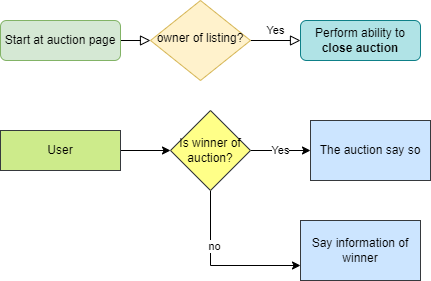

The diagram above was exported from draw.io. Its source (the exported page's mxGraphModel, read from the mxfile embedded in the PNG):
<mxGraphModel dx="1038" dy="481" grid="1" gridSize="10" guides="1" tooltips="1" connect="1" arrows="1" fold="1" page="1" pageScale="1" pageWidth="827" pageHeight="1169" math="0" shadow="0">
  <root>
    <mxCell id="WIyWlLk6GJQsqaUBKTNV-0" />
    <mxCell id="WIyWlLk6GJQsqaUBKTNV-1" parent="WIyWlLk6GJQsqaUBKTNV-0" />
    <mxCell id="WIyWlLk6GJQsqaUBKTNV-2" value="" style="rounded=0;html=1;jettySize=auto;orthogonalLoop=1;fontSize=11;endArrow=block;endFill=0;endSize=8;strokeWidth=1;shadow=0;labelBackgroundColor=none;edgeStyle=orthogonalEdgeStyle;" parent="WIyWlLk6GJQsqaUBKTNV-1" source="WIyWlLk6GJQsqaUBKTNV-3" target="WIyWlLk6GJQsqaUBKTNV-6" edge="1">
      <mxGeometry relative="1" as="geometry" />
    </mxCell>
    <mxCell id="WIyWlLk6GJQsqaUBKTNV-3" value="Start at auction page" style="rounded=1;whiteSpace=wrap;html=1;fontSize=12;glass=0;strokeWidth=1;shadow=0;fillColor=#d5e8d4;strokeColor=#82b366;" parent="WIyWlLk6GJQsqaUBKTNV-1" vertex="1">
      <mxGeometry x="20" y="190" width="120" height="40" as="geometry" />
    </mxCell>
    <mxCell id="WIyWlLk6GJQsqaUBKTNV-5" value="Yes" style="edgeStyle=orthogonalEdgeStyle;rounded=0;html=1;jettySize=auto;orthogonalLoop=1;fontSize=11;endArrow=block;endFill=0;endSize=8;strokeWidth=1;shadow=0;labelBackgroundColor=none;" parent="WIyWlLk6GJQsqaUBKTNV-1" source="WIyWlLk6GJQsqaUBKTNV-6" target="WIyWlLk6GJQsqaUBKTNV-7" edge="1">
      <mxGeometry y="10" relative="1" as="geometry">
        <mxPoint as="offset" />
      </mxGeometry>
    </mxCell>
    <mxCell id="WIyWlLk6GJQsqaUBKTNV-6" value="owner of listing?" style="rhombus;whiteSpace=wrap;html=1;shadow=0;fontFamily=Helvetica;fontSize=12;align=center;strokeWidth=1;spacing=6;spacingTop=-4;fillColor=#fff2cc;strokeColor=#d6b656;" parent="WIyWlLk6GJQsqaUBKTNV-1" vertex="1">
      <mxGeometry x="170" y="170" width="100" height="80" as="geometry" />
    </mxCell>
    <mxCell id="WIyWlLk6GJQsqaUBKTNV-7" value="Perform ability to &lt;b&gt;close auction&lt;/b&gt;" style="rounded=1;whiteSpace=wrap;html=1;fontSize=12;glass=0;strokeWidth=1;shadow=0;fillColor=#b0e3e6;strokeColor=#0e8088;" parent="WIyWlLk6GJQsqaUBKTNV-1" vertex="1">
      <mxGeometry x="320" y="190" width="120" height="40" as="geometry" />
    </mxCell>
    <mxCell id="WIyWlLk6GJQsqaUBKTNV-8" value="No" style="rounded=0;html=1;jettySize=auto;orthogonalLoop=1;fontSize=11;endArrow=block;endFill=0;endSize=8;strokeWidth=1;shadow=0;labelBackgroundColor=none;edgeStyle=orthogonalEdgeStyle;" parent="WIyWlLk6GJQsqaUBKTNV-1" target="WIyWlLk6GJQsqaUBKTNV-11" edge="1">
      <mxGeometry x="0.3333" y="20" relative="1" as="geometry">
        <mxPoint as="offset" />
        <mxPoint x="220" y="370" as="sourcePoint" />
      </mxGeometry>
    </mxCell>
    <mxCell id="WIyWlLk6GJQsqaUBKTNV-9" value="Yes" style="edgeStyle=orthogonalEdgeStyle;rounded=0;html=1;jettySize=auto;orthogonalLoop=1;fontSize=11;endArrow=block;endFill=0;endSize=8;strokeWidth=1;shadow=0;labelBackgroundColor=none;" parent="WIyWlLk6GJQsqaUBKTNV-1" target="WIyWlLk6GJQsqaUBKTNV-12" edge="1">
      <mxGeometry y="10" relative="1" as="geometry">
        <mxPoint as="offset" />
        <mxPoint x="270" y="330" as="sourcePoint" />
      </mxGeometry>
    </mxCell>
    <mxCell id="o6DSwBIccMik8JFU0lK3-3" value="" style="edgeStyle=orthogonalEdgeStyle;rounded=0;orthogonalLoop=1;jettySize=auto;html=1;" edge="1" parent="WIyWlLk6GJQsqaUBKTNV-1" source="o6DSwBIccMik8JFU0lK3-0" target="o6DSwBIccMik8JFU0lK3-2">
      <mxGeometry relative="1" as="geometry" />
    </mxCell>
    <mxCell id="o6DSwBIccMik8JFU0lK3-0" value="User" style="rounded=0;whiteSpace=wrap;html=1;fillColor=#cdeb8b;strokeColor=#36393d;" vertex="1" parent="WIyWlLk6GJQsqaUBKTNV-1">
      <mxGeometry x="20" y="300" width="120" height="40" as="geometry" />
    </mxCell>
    <mxCell id="o6DSwBIccMik8JFU0lK3-7" value="Yes" style="edgeStyle=orthogonalEdgeStyle;rounded=0;orthogonalLoop=1;jettySize=auto;html=1;" edge="1" parent="WIyWlLk6GJQsqaUBKTNV-1" source="o6DSwBIccMik8JFU0lK3-2" target="o6DSwBIccMik8JFU0lK3-6">
      <mxGeometry relative="1" as="geometry" />
    </mxCell>
    <mxCell id="o6DSwBIccMik8JFU0lK3-11" style="edgeStyle=orthogonalEdgeStyle;rounded=0;orthogonalLoop=1;jettySize=auto;html=1;entryX=0;entryY=0.75;entryDx=0;entryDy=0;fontStyle=4" edge="1" parent="WIyWlLk6GJQsqaUBKTNV-1" source="o6DSwBIccMik8JFU0lK3-2" target="o6DSwBIccMik8JFU0lK3-9">
      <mxGeometry relative="1" as="geometry">
        <Array as="points">
          <mxPoint x="230" y="435" />
        </Array>
      </mxGeometry>
    </mxCell>
    <mxCell id="o6DSwBIccMik8JFU0lK3-12" value="no" style="edgeLabel;html=1;align=center;verticalAlign=middle;resizable=0;points=[];" vertex="1" connectable="0" parent="o6DSwBIccMik8JFU0lK3-11">
      <mxGeometry x="-0.3316" y="3" relative="1" as="geometry">
        <mxPoint as="offset" />
      </mxGeometry>
    </mxCell>
    <mxCell id="o6DSwBIccMik8JFU0lK3-2" value="Is winner of auction?" style="rhombus;whiteSpace=wrap;html=1;rounded=0;fillColor=#ffff88;strokeColor=#36393d;" vertex="1" parent="WIyWlLk6GJQsqaUBKTNV-1">
      <mxGeometry x="190" y="280" width="80" height="80" as="geometry" />
    </mxCell>
    <mxCell id="o6DSwBIccMik8JFU0lK3-6" value="The auction say so" style="whiteSpace=wrap;html=1;rounded=0;fillColor=#cce5ff;strokeColor=#36393d;" vertex="1" parent="WIyWlLk6GJQsqaUBKTNV-1">
      <mxGeometry x="330" y="290" width="120" height="60" as="geometry" />
    </mxCell>
    <mxCell id="o6DSwBIccMik8JFU0lK3-9" value="Say information of winner" style="whiteSpace=wrap;html=1;rounded=0;fillColor=#cce5ff;strokeColor=#36393d;" vertex="1" parent="WIyWlLk6GJQsqaUBKTNV-1">
      <mxGeometry x="320" y="390" width="120" height="60" as="geometry" />
    </mxCell>
  </root>
</mxGraphModel>